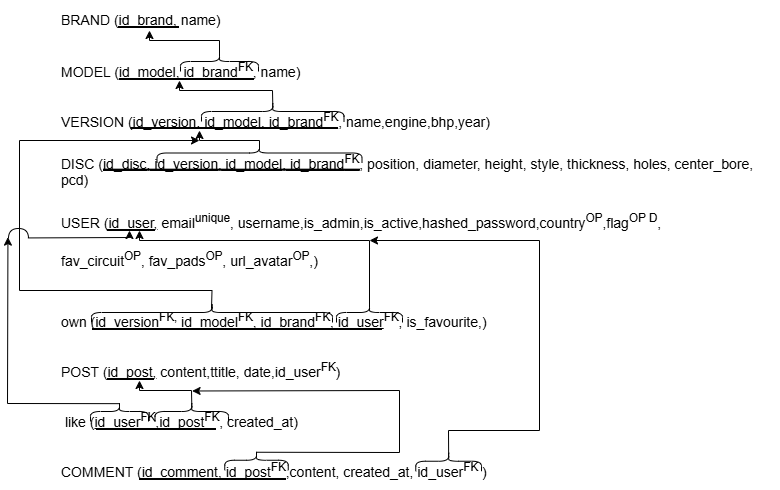

The diagram above was exported from draw.io. Its source (the exported page's mxGraphModel, read from the mxfile embedded in the PNG):
<mxGraphModel dx="1414" dy="743" grid="1" gridSize="10" guides="1" tooltips="1" connect="1" arrows="1" fold="1" page="1" pageScale="1" pageWidth="827" pageHeight="1169" math="0" shadow="0">
  <root>
    <mxCell id="0" />
    <mxCell id="1" parent="0" />
    <mxCell id="ZZZ-XGusHLA3pImAmU86-2" parent="1" style="text;html=1;whiteSpace=wrap;strokeColor=none;fillColor=none;align=left;verticalAlign=middle;rounded=0;" value="&lt;font style=&quot;font-size: 14px;&quot;&gt;MODEL (&lt;u&gt;id_model, id_brand&lt;sup&gt;FK&lt;/sup&gt;&lt;/u&gt;,&amp;nbsp;name)&amp;nbsp;&amp;nbsp;&lt;/font&gt;" vertex="1">
      <mxGeometry height="40" width="680" x="80" y="80" as="geometry" />
    </mxCell>
    <mxCell id="ZZZ-XGusHLA3pImAmU86-1" parent="1" style="text;html=1;whiteSpace=wrap;strokeColor=none;fillColor=none;align=left;verticalAlign=middle;rounded=0;" value="&lt;font style=&quot;font-size: 14px;&quot;&gt;BRAND (&lt;u&gt;id_brand&lt;/u&gt;,&amp;nbsp;name)&amp;nbsp;&amp;nbsp;&lt;/font&gt;" vertex="1">
      <mxGeometry height="40" width="680" x="80" y="30" as="geometry" />
    </mxCell>
    <mxCell id="ZZZ-XGusHLA3pImAmU86-4" parent="1" style="text;html=1;whiteSpace=wrap;strokeColor=none;fillColor=none;align=left;verticalAlign=middle;rounded=0;" value="&lt;font style=&quot;font-size: 14px;&quot;&gt;VERSION (&lt;u&gt;id_version, id_model&lt;/u&gt;&lt;u&gt;, id_brand&lt;sup&gt;FK&lt;/sup&gt;&lt;/u&gt;,&amp;nbsp;name,engine,bhp,year)&amp;nbsp;&amp;nbsp;&lt;/font&gt;" vertex="1">
      <mxGeometry height="40" width="680" x="80" y="130" as="geometry" />
    </mxCell>
    <mxCell id="ZZZ-XGusHLA3pImAmU86-5" parent="1" style="text;html=1;whiteSpace=wrap;strokeColor=none;fillColor=none;align=left;verticalAlign=middle;rounded=0;" value="&lt;font style=&quot;&quot;&gt;&lt;span style=&quot;font-size: 14px;&quot;&gt;DISC (&lt;/span&gt;&lt;u style=&quot;&quot;&gt;&lt;span style=&quot;font-size: 14px;&quot;&gt;id_disc, id_version&lt;/span&gt;&lt;span style=&quot;font-size: 11.6667px;&quot;&gt;,&lt;/span&gt;&lt;/u&gt;&lt;u style=&quot;font-size: 14px;&quot;&gt;&amp;nbsp;id_model&lt;/u&gt;&lt;u style=&quot;font-size: 14px;&quot;&gt;, id_brand&lt;sup&gt;FK&lt;/sup&gt;&lt;/u&gt;&lt;span style=&quot;font-size: 14px;&quot;&gt;, position, diameter, height, style, thickness, holes, center_bore, pcd)&amp;nbsp;&amp;nbsp;&lt;/span&gt;&lt;/font&gt;" vertex="1">
      <mxGeometry height="40" width="720" x="80" y="180" as="geometry" />
    </mxCell>
    <mxCell id="ZZZ-XGusHLA3pImAmU86-6" parent="1" style="text;html=1;whiteSpace=wrap;strokeColor=none;fillColor=none;align=left;verticalAlign=middle;rounded=0;" value="&lt;font style=&quot;font-size: 14px;&quot;&gt;USER (&lt;u&gt;id_user,&lt;/u&gt;&amp;nbsp;email&lt;sup&gt;unique&lt;/sup&gt;, username,is_admin,is_active,hashed_password,country&lt;sup&gt;OP&lt;/sup&gt;,flag&lt;sup&gt;OP D&lt;/sup&gt;,&lt;/font&gt;&lt;div&gt;&lt;font style=&quot;font-size: 14px;&quot;&gt;&lt;br&gt;&lt;/font&gt;&lt;/div&gt;&lt;div&gt;&lt;font style=&quot;font-size: 14px;&quot;&gt;fav_circuit&lt;sup&gt;OP&lt;/sup&gt;, fav_pads&lt;sup&gt;OP&lt;/sup&gt;, url_avatar&lt;sup&gt;OP&lt;/sup&gt;,)&amp;nbsp;&amp;nbsp;&lt;/font&gt;&lt;/div&gt;" vertex="1">
      <mxGeometry height="80" width="680" x="80" y="230" as="geometry" />
    </mxCell>
    <mxCell id="ZZZ-XGusHLA3pImAmU86-7" parent="1" style="text;html=1;whiteSpace=wrap;strokeColor=none;fillColor=none;align=left;verticalAlign=middle;rounded=0;" value="&lt;font style=&quot;font-size: 14px;&quot;&gt;POST (&lt;u&gt;id_post,&lt;/u&gt;&amp;nbsp;content,ttitle, date,id_user&lt;sup&gt;FK&lt;/sup&gt;&lt;/font&gt;&lt;span style=&quot;font-size: 14px; background-color: transparent; color: light-dark(rgb(0, 0, 0), rgb(255, 255, 255));&quot;&gt;)&amp;nbsp;&amp;nbsp;&lt;/span&gt;" vertex="1">
      <mxGeometry height="40" width="680" x="80" y="380" as="geometry" />
    </mxCell>
    <mxCell id="ZZZ-XGusHLA3pImAmU86-8" parent="1" style="text;html=1;whiteSpace=wrap;strokeColor=none;fillColor=none;align=left;verticalAlign=middle;rounded=0;" value="&lt;font style=&quot;font-size: 14px;&quot;&gt;&amp;nbsp;like (&lt;u&gt;id_user&lt;sup&gt;FK&lt;/sup&gt;,id_post&lt;/u&gt;&lt;sup&gt;FK&lt;/sup&gt;, created_at&lt;/font&gt;&lt;span style=&quot;font-size: 14px; background-color: transparent; color: light-dark(rgb(0, 0, 0), rgb(255, 255, 255));&quot;&gt;)&amp;nbsp;&amp;nbsp;&lt;/span&gt;" vertex="1">
      <mxGeometry height="40" width="680" x="80" y="430" as="geometry" />
    </mxCell>
    <mxCell id="ZZZ-XGusHLA3pImAmU86-9" parent="1" style="text;html=1;whiteSpace=wrap;strokeColor=none;fillColor=none;align=left;verticalAlign=middle;rounded=0;" value="&lt;font style=&quot;font-size: 14px;&quot;&gt;own (&lt;u&gt;i&lt;/u&gt;&lt;u&gt;d_version&lt;/u&gt;&lt;u&gt;&lt;sup&gt;FK,&lt;/sup&gt;&lt;/u&gt;&lt;u&gt; id_model&lt;/u&gt;&lt;u&gt;&lt;sup&gt;FK&lt;/sup&gt;&lt;/u&gt;&lt;u&gt;, id_brand&lt;sup&gt;FK&lt;/sup&gt;&lt;/u&gt;&lt;u&gt;, id_user&lt;/u&gt;&lt;sup&gt;FK&lt;/sup&gt;, is_favourite,&lt;/font&gt;&lt;span style=&quot;font-size: 14px; background-color: transparent; color: light-dark(rgb(0, 0, 0), rgb(255, 255, 255));&quot;&gt;)&amp;nbsp;&amp;nbsp;&lt;/span&gt;" vertex="1">
      <mxGeometry height="40" width="680" x="80" y="330" as="geometry" />
    </mxCell>
    <mxCell id="ZZZ-XGusHLA3pImAmU86-10" parent="1" style="text;html=1;whiteSpace=wrap;strokeColor=none;fillColor=none;align=left;verticalAlign=middle;rounded=0;" value="&lt;font style=&quot;font-size: 14px;&quot;&gt;COMMENT (&lt;u&gt;id_comment, id_post&lt;/u&gt;&lt;u&gt;&lt;sup&gt;FK&lt;/sup&gt;&lt;/u&gt;,content, created_at, id_user&lt;sup style=&quot;&quot;&gt;FK&lt;/sup&gt;&amp;nbsp;)&amp;nbsp;&amp;nbsp;&lt;/font&gt;" vertex="1">
      <mxGeometry height="40" width="680" x="80" y="480" as="geometry" />
    </mxCell>
    <mxCell id="ZZZ-XGusHLA3pImAmU86-14" edge="1" parent="1" style="endArrow=none;html=1;rounded=0;fontSize=11;strokeWidth=2;" value="">
      <mxGeometry height="50" relative="1" width="50" as="geometry">
        <mxPoint x="139" y="57" as="sourcePoint" />
        <mxPoint x="200" y="57" as="targetPoint" />
      </mxGeometry>
    </mxCell>
    <mxCell id="ZZZ-XGusHLA3pImAmU86-16" edge="1" parent="1" style="endArrow=none;html=1;rounded=0;fontSize=11;strokeWidth=2;" value="">
      <mxGeometry height="50" relative="1" width="50" as="geometry">
        <mxPoint x="140" y="109" as="sourcePoint" />
        <mxPoint x="275" y="109" as="targetPoint" />
      </mxGeometry>
    </mxCell>
    <mxCell id="ZZZ-XGusHLA3pImAmU86-18" edge="1" parent="1" style="endArrow=none;html=1;rounded=0;fontSize=11;strokeWidth=2;" value="">
      <mxGeometry height="50" relative="1" width="50" as="geometry">
        <mxPoint x="124" y="199.66" as="sourcePoint" />
        <mxPoint x="381" y="199.66" as="targetPoint" />
      </mxGeometry>
    </mxCell>
    <mxCell id="ZZZ-XGusHLA3pImAmU86-20" edge="1" parent="1" style="endArrow=none;html=1;rounded=0;fontSize=11;strokeWidth=2;" value="">
      <mxGeometry height="50" relative="1" width="50" as="geometry">
        <mxPoint x="128" y="260" as="sourcePoint" />
        <mxPoint x="176" y="260" as="targetPoint" />
      </mxGeometry>
    </mxCell>
    <mxCell id="ZZZ-XGusHLA3pImAmU86-22" edge="1" parent="1" style="endArrow=none;html=1;rounded=0;fontSize=11;strokeWidth=2;" value="">
      <mxGeometry height="50" relative="1" width="50" as="geometry">
        <mxPoint x="128" y="409" as="sourcePoint" />
        <mxPoint x="175" y="409" as="targetPoint" />
      </mxGeometry>
    </mxCell>
    <mxCell id="ZZZ-XGusHLA3pImAmU86-23" edge="1" parent="1" style="endArrow=none;html=1;rounded=0;fontSize=11;strokeWidth=2;" value="">
      <mxGeometry height="50" relative="1" width="50" as="geometry">
        <mxPoint x="117" y="459" as="sourcePoint" />
        <mxPoint x="237" y="459" as="targetPoint" />
      </mxGeometry>
    </mxCell>
    <mxCell id="ZZZ-XGusHLA3pImAmU86-24" edge="1" parent="1" style="endArrow=none;html=1;rounded=0;fontSize=11;strokeWidth=2;" value="">
      <mxGeometry height="50" relative="1" width="50" as="geometry">
        <mxPoint x="160" y="509" as="sourcePoint" />
        <mxPoint x="307" y="509" as="targetPoint" />
      </mxGeometry>
    </mxCell>
    <mxCell id="ZZZ-XGusHLA3pImAmU86-31" edge="1" parent="1" style="endArrow=none;html=1;rounded=0;fontSize=11;strokeWidth=2;" value="">
      <mxGeometry height="50" relative="1" width="50" as="geometry">
        <mxPoint x="113" y="359" as="sourcePoint" />
        <mxPoint x="403" y="359" as="targetPoint" />
      </mxGeometry>
    </mxCell>
    <mxCell id="ZZZ-XGusHLA3pImAmU86-34" parent="1" style="shape=curlyBracket;whiteSpace=wrap;html=1;rounded=1;flipH=1;labelPosition=right;verticalLabelPosition=middle;align=left;verticalAlign=middle;legacyAnchorPoints=0;rotation=-90;" value="" vertex="1">
      <mxGeometry height="142.5" width="20" x="283.25" y="69.75" as="geometry" />
    </mxCell>
    <mxCell id="ZZZ-XGusHLA3pImAmU86-35" parent="1" style="shape=curlyBracket;whiteSpace=wrap;html=1;rounded=1;flipH=1;labelPosition=right;verticalLabelPosition=middle;align=left;verticalAlign=middle;legacyAnchorPoints=0;rotation=-90;" value="" vertex="1">
      <mxGeometry height="205" width="20" x="270" y="80" as="geometry" />
    </mxCell>
    <mxCell id="ZZZ-XGusHLA3pImAmU86-36" parent="1" style="shape=curlyBracket;whiteSpace=wrap;html=1;rounded=1;flipH=1;labelPosition=right;verticalLabelPosition=middle;align=left;verticalAlign=middle;legacyAnchorPoints=0;rotation=-90;" value="" vertex="1">
      <mxGeometry height="241" width="20" x="222.5" y="221.5" as="geometry" />
    </mxCell>
    <mxCell id="ZZZ-XGusHLA3pImAmU86-37" parent="1" style="shape=curlyBracket;whiteSpace=wrap;html=1;rounded=1;flipH=1;labelPosition=right;verticalLabelPosition=middle;align=left;verticalAlign=middle;legacyAnchorPoints=0;rotation=-90;" value="" vertex="1">
      <mxGeometry height="78" width="20" x="230" y="52" as="geometry" />
    </mxCell>
    <mxCell id="ZZZ-XGusHLA3pImAmU86-38" parent="1" style="shape=curlyBracket;whiteSpace=wrap;html=1;rounded=1;flipH=1;labelPosition=right;verticalLabelPosition=middle;align=left;verticalAlign=middle;legacyAnchorPoints=0;rotation=-90;size=0.5;" value="" vertex="1">
      <mxGeometry height="58" width="20" x="130" y="412" as="geometry" />
    </mxCell>
    <mxCell id="ZZZ-XGusHLA3pImAmU86-39" parent="1" style="shape=curlyBracket;whiteSpace=wrap;html=1;rounded=1;flipH=1;labelPosition=right;verticalLabelPosition=middle;align=left;verticalAlign=middle;legacyAnchorPoints=0;rotation=-90;" value="" vertex="1">
      <mxGeometry height="73.5" width="20" x="202.25" y="404.25" as="geometry" />
    </mxCell>
    <mxCell id="ZZZ-XGusHLA3pImAmU86-41" parent="1" style="shape=curlyBracket;whiteSpace=wrap;html=1;rounded=1;flipH=1;labelPosition=right;verticalLabelPosition=middle;align=left;verticalAlign=middle;legacyAnchorPoints=0;rotation=-90;" value="" vertex="1">
      <mxGeometry height="66" width="20" x="380" y="309" as="geometry" />
    </mxCell>
    <mxCell id="ZZZ-XGusHLA3pImAmU86-42" edge="1" parent="1" source="ZZZ-XGusHLA3pImAmU86-37" style="endArrow=classic;html=1;rounded=0;exitX=0.1;exitY=0.5;exitDx=0;exitDy=0;exitPerimeter=0;" value="">
      <mxGeometry height="50" relative="1" width="50" as="geometry">
        <Array as="points">
          <mxPoint x="240" y="70" />
          <mxPoint x="170" y="70" />
        </Array>
        <mxPoint x="290" y="200" as="sourcePoint" />
        <mxPoint x="170" y="60" as="targetPoint" />
      </mxGeometry>
    </mxCell>
    <mxCell id="ZZZ-XGusHLA3pImAmU86-43" edge="1" parent="1" source="ZZZ-XGusHLA3pImAmU86-34" style="endArrow=classic;html=1;rounded=0;exitX=0.1;exitY=0.5;exitDx=0;exitDy=0;exitPerimeter=0;" value="">
      <mxGeometry height="50" relative="1" width="50" as="geometry">
        <Array as="points">
          <mxPoint x="293" y="120" />
          <mxPoint x="200" y="120" />
        </Array>
        <mxPoint x="300" y="133" as="sourcePoint" />
        <mxPoint x="200" y="110" as="targetPoint" />
      </mxGeometry>
    </mxCell>
    <mxCell id="ZZZ-XGusHLA3pImAmU86-44" edge="1" parent="1" source="ZZZ-XGusHLA3pImAmU86-35" style="endArrow=classic;html=1;rounded=0;exitX=0.264;exitY=0.5;exitDx=0;exitDy=0;exitPerimeter=0;" value="">
      <mxGeometry height="50" relative="1" width="50" as="geometry">
        <Array as="points">
          <mxPoint x="280" y="170" />
          <mxPoint x="220" y="170" />
          <mxPoint x="220" y="160" />
        </Array>
        <mxPoint x="292.5" y="183" as="sourcePoint" />
        <mxPoint x="220" y="160" as="targetPoint" />
      </mxGeometry>
    </mxCell>
    <mxCell id="ZZZ-XGusHLA3pImAmU86-45" edge="1" parent="1" source="ZZZ-XGusHLA3pImAmU86-36" style="endArrow=classic;html=1;rounded=0;exitX=0.293;exitY=0.498;exitDx=0;exitDy=0;exitPerimeter=0;" value="">
      <mxGeometry height="50" relative="1" width="50" as="geometry">
        <Array as="points">
          <mxPoint x="232.5" y="320" />
          <mxPoint x="162.5" y="320" />
          <mxPoint x="40" y="320" />
          <mxPoint x="40" y="170" />
          <mxPoint x="220" y="170" />
        </Array>
        <mxPoint x="232.5" y="333" as="sourcePoint" />
        <mxPoint x="220" y="170" as="targetPoint" />
      </mxGeometry>
    </mxCell>
    <mxCell id="ZZZ-XGusHLA3pImAmU86-46" edge="1" parent="1" source="ZZZ-XGusHLA3pImAmU86-8" style="endArrow=classic;html=1;rounded=0;exitX=0.088;exitY=0.079;exitDx=0;exitDy=0;exitPerimeter=0;entryX=0.138;entryY=-0.028;entryDx=0;entryDy=0;entryPerimeter=0;" target="ZZZ-XGusHLA3pImAmU86-47" value="">
      <mxGeometry height="50" relative="1" width="50" as="geometry">
        <Array as="points">
          <mxPoint x="28" y="433" />
        </Array>
        <mxPoint x="110" y="360" as="sourcePoint" />
        <mxPoint x="20" y="270" as="targetPoint" />
      </mxGeometry>
    </mxCell>
    <mxCell id="ZZZ-XGusHLA3pImAmU86-47" parent="1" style="shape=requiredInterface;html=1;verticalLabelPosition=bottom;sketch=0;rotation=-90;" value="" vertex="1">
      <mxGeometry height="20" width="10" x="34" y="253" as="geometry" />
    </mxCell>
    <mxCell id="ZZZ-XGusHLA3pImAmU86-49" edge="1" parent="1" source="ZZZ-XGusHLA3pImAmU86-47" style="endArrow=classic;html=1;rounded=0;exitX=0.057;exitY=0.971;exitDx=0;exitDy=0;exitPerimeter=0;" value="">
      <mxGeometry height="50" relative="1" width="50" as="geometry">
        <Array as="points">
          <mxPoint x="150" y="267" />
        </Array>
        <mxPoint x="180" y="360" as="sourcePoint" />
        <mxPoint x="150" y="260" as="targetPoint" />
      </mxGeometry>
    </mxCell>
    <mxCell id="ZZZ-XGusHLA3pImAmU86-51" edge="1" parent="1" source="ZZZ-XGusHLA3pImAmU86-39" style="endArrow=classic;html=1;rounded=0;exitX=0.1;exitY=0.5;exitDx=0;exitDy=0;exitPerimeter=0;" value="">
      <mxGeometry height="50" relative="1" width="50" as="geometry">
        <Array as="points">
          <mxPoint x="212" y="420" />
          <mxPoint x="160" y="420" />
        </Array>
        <mxPoint x="180" y="340" as="sourcePoint" />
        <mxPoint x="160" y="410" as="targetPoint" />
      </mxGeometry>
    </mxCell>
    <mxCell id="ZZZ-XGusHLA3pImAmU86-52" parent="1" style="shape=curlyBracket;whiteSpace=wrap;html=1;rounded=1;flipH=1;labelPosition=right;verticalLabelPosition=middle;align=left;verticalAlign=middle;legacyAnchorPoints=0;rotation=-90;" value="" vertex="1">
      <mxGeometry height="63.5" width="20" x="267" y="458" as="geometry" />
    </mxCell>
    <mxCell id="ZZZ-XGusHLA3pImAmU86-53" parent="1" style="shape=curlyBracket;whiteSpace=wrap;html=1;rounded=1;flipH=1;labelPosition=right;verticalLabelPosition=middle;align=left;verticalAlign=middle;legacyAnchorPoints=0;rotation=-90;" value="" vertex="1">
      <mxGeometry height="65.75" width="20" x="459.13" y="457.87" as="geometry" />
    </mxCell>
    <mxCell id="ZZZ-XGusHLA3pImAmU86-54" edge="1" parent="1" source="ZZZ-XGusHLA3pImAmU86-52" style="endArrow=classic;html=1;rounded=0;exitX=0.1;exitY=0.5;exitDx=0;exitDy=0;exitPerimeter=0;entryX=0.195;entryY=1.012;entryDx=0;entryDy=0;entryPerimeter=0;" target="ZZZ-XGusHLA3pImAmU86-7" value="">
      <mxGeometry height="50" relative="1" width="50" as="geometry">
        <Array as="points">
          <mxPoint x="420" y="482" />
          <mxPoint x="420" y="420" />
        </Array>
        <mxPoint x="180" y="340" as="sourcePoint" />
        <mxPoint x="230" y="290" as="targetPoint" />
      </mxGeometry>
    </mxCell>
    <mxCell id="ZZZ-XGusHLA3pImAmU86-55" edge="1" parent="1" source="ZZZ-XGusHLA3pImAmU86-41" style="endArrow=classic;html=1;rounded=0;exitX=0.1;exitY=0.5;exitDx=0;exitDy=0;exitPerimeter=0;" value="">
      <mxGeometry height="50" relative="1" width="50" as="geometry">
        <Array as="points">
          <mxPoint x="390" y="270" />
          <mxPoint x="160" y="270" />
        </Array>
        <mxPoint x="200" y="330" as="sourcePoint" />
        <mxPoint x="160" y="260" as="targetPoint" />
      </mxGeometry>
    </mxCell>
    <mxCell id="ZZZ-XGusHLA3pImAmU86-56" edge="1" parent="1" source="ZZZ-XGusHLA3pImAmU86-53" style="endArrow=classic;html=1;rounded=0;exitX=0.1;exitY=0.5;exitDx=0;exitDy=0;exitPerimeter=0;" value="">
      <mxGeometry height="50" relative="1" width="50" as="geometry">
        <Array as="points">
          <mxPoint x="469" y="460" />
          <mxPoint x="560" y="460" />
          <mxPoint x="560" y="270" />
        </Array>
        <mxPoint x="230" y="370" as="sourcePoint" />
        <mxPoint x="390" y="270" as="targetPoint" />
      </mxGeometry>
    </mxCell>
    <mxCell id="ZZZ-XGusHLA3pImAmU86-59" edge="1" parent="1" style="endArrow=none;html=1;rounded=0;fontSize=11;strokeWidth=2;" value="">
      <mxGeometry height="50" relative="1" width="50" as="geometry">
        <mxPoint x="151.5" y="158" as="sourcePoint" />
        <mxPoint x="359" y="158" as="targetPoint" />
      </mxGeometry>
    </mxCell>
  </root>
</mxGraphModel>